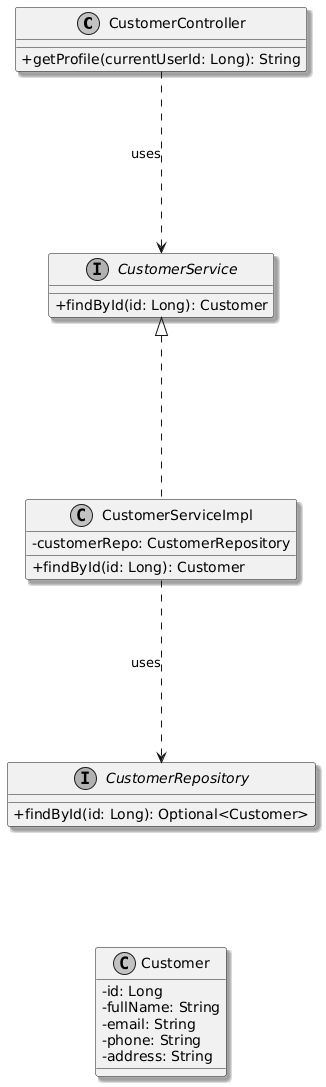

The diagram above was rendered by PlantUML. Its source (embedded in the PNG):
@startuml
skinparam monochrome true
skinparam shadowing true
skinparam classAttributeIconSize 0
' Bố cục dọc để tiết kiệm không gian ngang
top to bottom direction
' Đường nối vuông vức
skinparam linetype ortho

' --- Tầng Giao tiếp ---
class CustomerController {
    + getProfile(currentUserId: Long): String
}

' --- Tầng Nghiệp vụ ---
interface CustomerService {
    + findById(id: Long): Customer
}

class CustomerServiceImpl {
    - customerRepo: CustomerRepository
    + findById(id: Long): Customer
}

' --- Tầng Dữ liệu ---
interface CustomerRepository {
    + findById(id: Long): Optional<Customer>
}

' --- Thực thể ---
class Customer {
    - id: Long
    - fullName: String
    - email: String
    - phone: String
    - address: String
}

' --- Mối quan hệ ---

' Controller gọi Service
CustomerController --down..> CustomerService : uses

' Service hiện thực hóa Interface
CustomerService <|--down.. CustomerServiceImpl

' Service gọi Repository
CustomerServiceImpl --down..> CustomerRepository : uses

' Repository quản lý Entity
CustomerRepository --[hidden]down-> Customer
@enduml